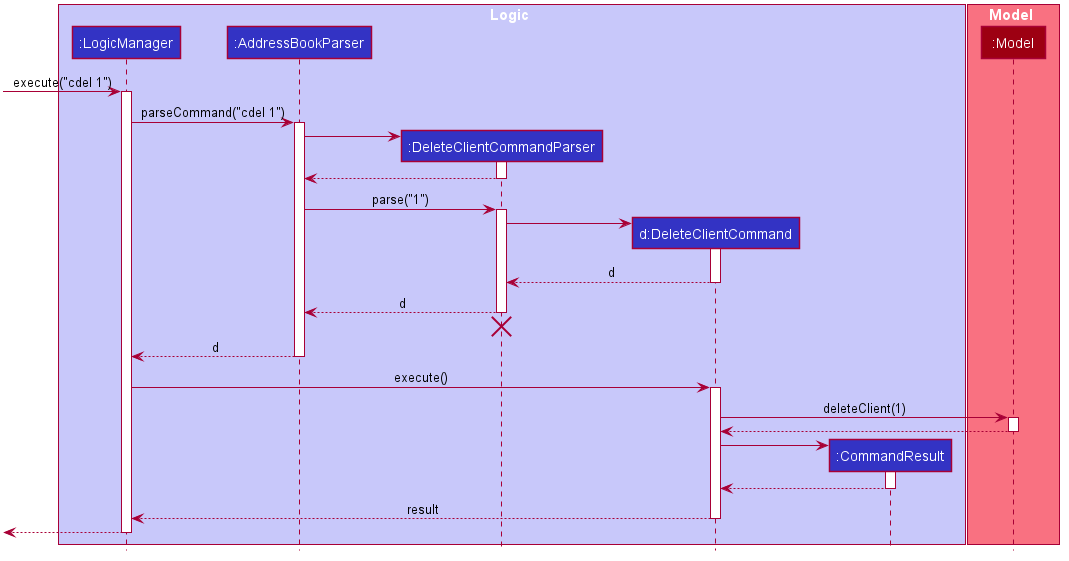

The diagram above was rendered by PlantUML. Its source (embedded in the PNG):
@startuml








skinparam BackgroundColor #FFFFFFF

skinparam Shadowing false

skinparam Class {
    FontColor #FFFFFF
    BorderThickness 1
    BorderColor #FFFFFF
    StereotypeFontColor #FFFFFF
    FontName Arial
}

skinparam Actor {
    BorderColor #000000
    Color #000000
    FontName Arial
}

skinparam Sequence {
    MessageAlign center
    BoxFontSize 15
    BoxPadding 0
    BoxFontColor #FFFFFF
    FontName Arial
}

skinparam Participant {
    FontColor #FFFFFFF
    Padding 20
}

skinparam MinClassWidth 50
skinparam ParticipantPadding 10
skinparam Shadowing false
skinparam DefaultTextAlignment center
skinparam packageStyle Rectangle

hide footbox
hide members
hide circle

box Logic #C8C8FA
participant ":LogicManager" as LogicManager #3333C4
participant ":AddressBookParser" as AddressBookParser #3333C4
participant ":DeleteClientCommandParser" as DeleteClientCommandParser #3333C4
participant "d:DeleteClientCommand" as DeleteClientCommand #3333C4
participant ":CommandResult" as CommandResult #3333C4
end box

box Model #F97181
participant ":Model" as Model #9D0012
end box

[-> LogicManager : execute("cdel 1")
activate LogicManager

LogicManager -> AddressBookParser : parseCommand("cdel 1")
activate AddressBookParser

create DeleteClientCommandParser
AddressBookParser -> DeleteClientCommandParser
activate DeleteClientCommandParser

DeleteClientCommandParser --> AddressBookParser
deactivate DeleteClientCommandParser

AddressBookParser -> DeleteClientCommandParser : parse("1")
activate DeleteClientCommandParser

create DeleteClientCommand
DeleteClientCommandParser -> DeleteClientCommand
activate DeleteClientCommand

DeleteClientCommand --> DeleteClientCommandParser : d
deactivate DeleteClientCommand

DeleteClientCommandParser --> AddressBookParser : d
deactivate DeleteClientCommandParser
DeleteClientCommandParser -[hidden]-> AddressBookParser
destroy DeleteClientCommandParser

AddressBookParser --> LogicManager : d
deactivate AddressBookParser

LogicManager -> DeleteClientCommand : execute()
activate DeleteClientCommand

DeleteClientCommand -> Model : deleteClient(1)
activate Model

Model --> DeleteClientCommand
deactivate Model

create CommandResult
DeleteClientCommand -> CommandResult
activate CommandResult

CommandResult --> DeleteClientCommand
deactivate CommandResult

DeleteClientCommand --> LogicManager : result
deactivate DeleteClientCommand

[<--LogicManager
deactivate LogicManager
@enduml